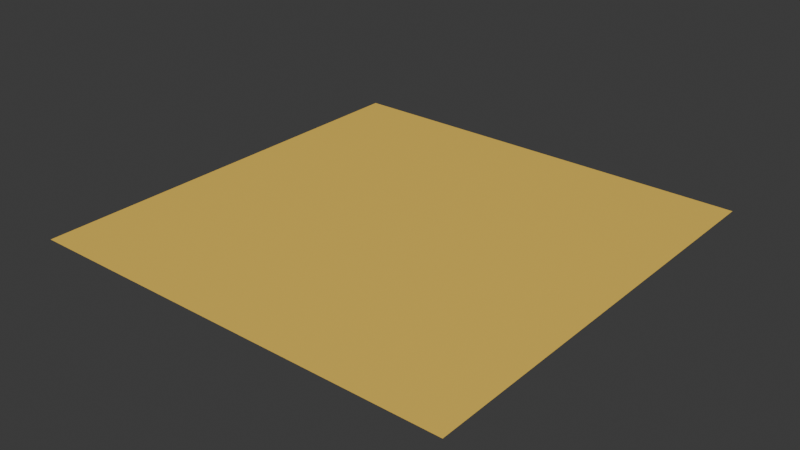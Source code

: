 # Source: sunny-day.blend  (saved by Blender 4.0.36; exported with 4.5.12 LTS)
import bpy
from mathutils import Matrix  # noqa: F401  (used for matrix-valued properties, if any)

bpy.ops.wm.read_factory_settings(use_empty=True)
scene = bpy.context.scene
scene.name = 'Scene'

# ---- collections
col_collection = bpy.data.collections.new('Collection'); scene.collection.children.link(col_collection)

# ---- images (referenced by path relative to the original .blend; pixels are not part of the script)
import os
ASSET_DIR = os.environ.get("B2B_ASSET_DIR", "")  # directory of the original .blend (textures are referenced by path, not embedded)
HERE = os.path.dirname(os.path.abspath(__file__))  # packed textures are extracted next to this script under _unpacked/

def load_image(name, relpath, width, height, colorspace="sRGB"):
    """Load a texture the original file referenced (path relative to the .blend, or extracted next to this script)."""
    p = next((c for c in (os.path.join(HERE, relpath), os.path.join(ASSET_DIR, relpath)) if relpath and os.path.exists(c)), "")
    if p:
        img = bpy.data.images.load(p, check_existing=True)
        img.name = name
    else:  # same state as the original file: an image datablock whose file is absent (Cycles renders it pink)
        img = bpy.data.images.new(name, width, height)
        img.source = "FILE"
        img.filepath = "//" + (relpath or name)
    img.colorspace_settings.name = colorspace
    return img
img_base_080 = load_image('base.080', '_unpacked/base.518fa6ef.png', 512, 512, 'sRGB')

# ---- materials (node trees are filled in below, after node groups)
mat_sunny_day_001 = bpy.data.materials.new('sunny-day.001')
mat_sunny_day_001.use_transparent_shadow = False

# ---- material node trees
mat_sunny_day_001.use_nodes = True; mat_sunny_day_001.node_tree.nodes.clear()
_N = mat_sunny_day_001.node_tree.nodes; _L = mat_sunny_day_001.node_tree.links
n0 = _N.new('ShaderNodeBsdfPrincipled'); n0.name = 'Principled BSDF'; n0.location = (10, 300)
n1 = _N.new('ShaderNodeOutputMaterial'); n1.name = 'Material Output'; n1.location = (320, 270)
n2 = _N.new('ShaderNodeTexImage'); n2.name = 'Image Texture'; n2.location = (-440, 210)
n2.label = 'BASE COLOR'
n2.image = img_base_080
_L.new(n0.outputs[0], n1.inputs[0])
_L.new(n2.outputs[0], n0.inputs[0])
n1.is_active_output = True

# ---- world
world_world = bpy.data.worlds.new('World'); scene.world = world_world
world_world.use_nodes = True; world_world.node_tree.nodes.clear()
_N = world_world.node_tree.nodes; _L = world_world.node_tree.links
n0 = _N.new('ShaderNodeOutputWorld'); n0.name = 'World Output'; n0.location = (300, 300)
n1 = _N.new('ShaderNodeBackground'); n1.name = 'Background'; n1.location = (10, 300)
n1.inputs[0].default_value = (0.05088, 0.05088, 0.05088, 1.0)
_L.new(n1.outputs[0], n0.inputs[0])
n0.is_active_output = True
world_world.color = (0.05088, 0.05088, 0.05088)
world_world.use_sun_shadow = False
world_world.sun_shadow_jitter_overblur = 0.0

# ---- meshes
me_plane_080 = bpy.data.meshes.new('Plane.080')
me_plane_080.from_pydata([(-1.0, 1.0, 0.0), (-1.0, -1.0, 0.0), (1.0, 1.0, 0.0), (1.0, -1.0, 0.0)], [], [(0, 1, 2), (1, 3, 2)])
_uv = me_plane_080.uv_layers.new(name='UVMap')
_uv.uv.foreach_set('vector', [0.0, 1.0, 0.0, 0.0, 1.0, 1.0, 0.0, 0.0, 1.0, 0.0, 1.0, 1.0])
me_plane_080.materials.append(mat_sunny_day_001)
me_plane_080.update()
me_plane_080.normals_split_custom_set([tuple(v) for v in zip(*[iter([0.0, 0.0, 1.0, 0.0, 0.0, 1.0, 0.0, 0.0, 1.0, 0.0, 0.0, 1.0, 0.0, 0.0, 1.0, 0.0, 0.0, 1.0])] * 3)])

# ---- objects
ob_sunny_day = bpy.data.objects.new('sunny-day', me_plane_080)

# ---- transforms, parenting, visibility, modifiers, constraints
ob_sunny_day.location = (0.0, 0.0, 0.0)
ob_sunny_day.rotation_mode = 'QUATERNION'
ob_sunny_day.rotation_quaternion = (1.0, 0.0, 0.0, 0.0)

# ---- collection membership
scene.collection.objects.link(ob_sunny_day)

# ---- scene / render settings (as saved in the file)
scene.frame_start = 1; scene.frame_end = 250; scene.frame_set(1)
scene.render.engine = 'BLENDER_EEVEE_NEXT'
scene.cycles.sampling_pattern = 'TABULATED_SOBOL'
bpy.context.view_layer.update()

# ---- added for rendering (the .blend has no active camera and no usable light): camera, sun
cam_auto = bpy.data.cameras.new('AutoCamera')
cam_auto.lens = 50.0
cam_auto.sensor_width = 36.0
cam_auto.clip_end = 1000.0
ob_auto_camera = bpy.data.objects.new('AutoCamera', cam_auto)
scene.collection.objects.link(ob_auto_camera)
ob_auto_camera.location = (2.61693, -3.14032, 2.09354)
ob_auto_camera.rotation_euler = (1.09748, -7.21219e-08, 0.694738)
scene.camera = ob_auto_camera
light_auto_sun = bpy.data.lights.new('AutoSun', 'SUN')
light_auto_sun.energy = 3.0
light_auto_sun.angle = 0.0523599
ob_auto_sun = bpy.data.objects.new('AutoSun', light_auto_sun)
scene.collection.objects.link(ob_auto_sun)
ob_auto_sun.rotation_euler = (0.872665, 0.174533, 0.523599)
bpy.context.view_layer.update()
